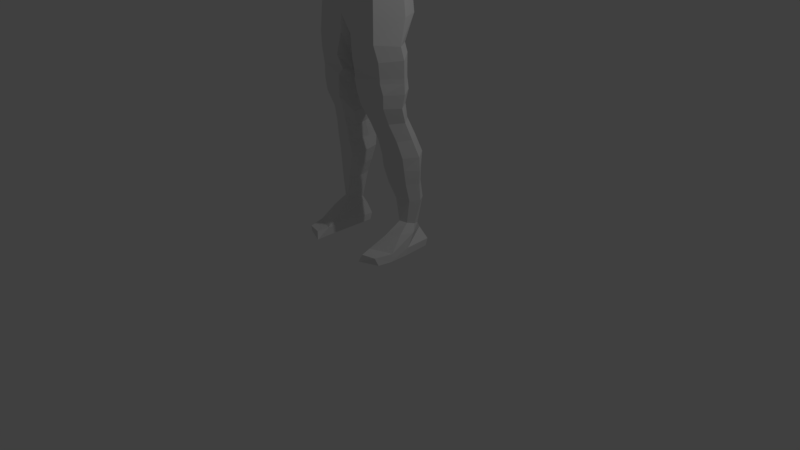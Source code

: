 # Source: PersonV1.blend  (saved by Blender 2.79.0; exported with 4.5.12 LTS)
import bpy
from mathutils import Matrix  # noqa: F401  (used for matrix-valued properties, if any)

bpy.ops.wm.read_factory_settings(use_empty=True)
scene = bpy.context.scene
scene.name = 'Scene'

# ---- collections
col_collection_1 = bpy.data.collections.new('Collection 1'); scene.collection.children.link(col_collection_1)

# ---- world
world_world = bpy.data.worlds.new('World'); scene.world = world_world
world_world.color = (0.05088, 0.05088, 0.05088)
world_world.use_sun_shadow = False
world_world.sun_shadow_jitter_overblur = 0.0
world_world.cycles.sampling_method = 'MANUAL'

# ---- cameras
cam_camera = bpy.data.cameras.new('Camera')
cam_camera.clip_end = 100.0
cam_camera.lens = 35.0
cam_camera.sensor_width = 32.0
cam_camera.sensor_height = 18.0
cam_camera.ortho_scale = 7.314
cam_camera.dof.focus_distance = 0.0
cam_camera.dof.aperture_fstop = 128.0

# ---- lights
light_lamp = bpy.data.lights.new('Lamp', 'POINT')
light_lamp.transmission_factor = 0.0
light_lamp.cutoff_distance = 30.0
light_lamp.energy = 100.0
light_lamp.shadow_buffer_clip_start = 1.001
light_lamp.shadow_soft_size = 0.1
light_lamp.shadow_maximum_resolution = 0.006
light_lamp.use_absolute_resolution = True

# ---- meshes
me_cylinder = bpy.data.meshes.new('Cylinder')
me_cylinder.from_pydata([(0.7586, 0.4796, 0.3629), (0.764, 0.3806, 0.9812), (1.073, -0.07972, 0.3629), (1.08, -0.1688, 0.9812), (0.7586, -0.6391, 0.3629), (0.764, -0.7182, 0.9812), (0.8412, 0.4728, 1.855), (1.19, -0.06643, 1.855), (0.8412, -0.5227, 1.855), (0.9071, 0.4399, 2.62), (1.283, 0.01954, 2.499), (0.9071, -0.2733, 2.567), (0.8679, 0.4038, 3.339), (0.9301, 0.05909, 3.403), (0.8679, -0.3232, 3.287), (0.3439, 0.1897, 3.624), (0.4864, -0.06828, 3.546), (0.3439, -0.3262, 3.469), (0.8535, 0.6794, -0.1486), (1.207, 0.08441, -0.1486), (0.8535, -0.5105, -0.1486), (0.9139, 0.3933, -1.244), (1.292, -0.08779, -1.2), (0.9139, -0.5689, -1.156), (0.2426, 0.5058, -1.446), (0.9892, 0.4018, -1.465), (1.356, -0.04727, -1.509), (0.9892, -0.4963, -1.553), (0.2672, -0.6376, -1.571), (0.2138, 0.5867, -1.938), (0.9781, 0.4094, -1.938), (1.33, -0.01858, -1.938), (0.9781, -0.4465, -1.938), (0.2138, -0.5233, -1.938), (0.2568, 0.5901, -2.05), (0.9781, 0.4128, -2.05), (1.33, -0.01518, -2.05), (0.9781, -0.4432, -2.05), (0.2837, -0.5885, -2.058), (0.3199, 0.5675, -2.317), (1.033, 0.4013, -2.317), (1.329, 9.74e-08, -2.317), (1.033, -0.4013, -2.317), (0.3199, -0.5675, -2.317), (0.3832, 0.4741, -2.635), (1.004, 0.3293, -2.65), (1.261, -0.02026, -2.656), (1.004, -0.3698, -2.65), (0.3832, -0.5146, -2.635), (0.3836, 0.5409, -3.035), (0.9795, 0.4152, -3.029), (1.226, 0.114, -3.045), (0.9795, -0.1863, -3.073), (0.4846, -0.3097, -3.098), (0.5756, 0.6929, -3.451), (1.088, 0.5676, -3.45), (1.3, 0.2688, -3.48), (1.088, -0.02853, -3.522), (0.5756, -0.1502, -3.551), (0.6125, 0.8607, -3.895), (1.176, 0.7255, -3.906), (1.41, 0.3986, -3.924), (1.176, 0.07146, -3.936), (0.6125, -0.06425, -3.937), (0.5854, 0.808, -4.262), (1.18, 0.69, -4.267), (1.426, 0.4052, -4.269), (1.18, 0.1203, -4.267), (0.5854, 0.002294, -4.262), (0.6965, 0.7626, -4.668), (1.196, 0.6603, -4.636), (1.403, 0.4133, -4.623), (1.196, 0.1663, -4.636), (0.6965, 0.06399, -4.668), (0.8821, 0.7809, -5.072), (1.248, 0.6875, -5.071), (1.4, 0.4619, -5.071), (1.248, 0.2363, -5.071), (0.8821, 0.1429, -5.072), (0.9796, 0.674, -5.799), (1.167, 0.5991, -5.778), (1.244, 0.4182, -5.73), (1.167, 0.2372, -5.682), (0.9796, 0.1622, -5.663), (0.9052, 0.6406, -5.903), (0.998, 0.837, -6.046), (1.349, 0.2917, -5.894), (1.25, -0.0738, -5.894), (0.8845, -0.2252, -5.969), (0.8874, -0.3705, 3.025), (0.8874, 0.5744, 3.062), (0.8828, -0.5388, -0.5487), (1.249, 0.08562, -0.5884), (0.8828, 0.7101, -0.6281), (0.793, 0.8191, -6.271), (1.294, 0.8346, -6.269), (1.382, 0.06807, -6.234), (1.359, -0.4328, -6.234), (0.793, -0.6793, -6.216), (0.793, 0.7568, -6.453), (1.294, 0.7724, -6.452), (1.382, 0.009723, -6.428), (1.378, -0.4911, -6.429), (0.793, -0.6985, -6.43), (1.231, -0.896, -6.244), (0.8686, -0.9805, -6.245), (1.294, -0.8314, -6.439), (0.793, -1.039, -6.44), (0.0, 0.7113, 0.3629), (0.0, 0.6081, 0.9812), (0.0, -0.8708, 0.3629), (0.0, -0.9458, 0.9812), (0.0, 0.6961, 1.855), (0.0, -0.829, 1.855), (0.0, 0.7868, 2.608), (0.0, -0.6829, 2.687), (0.0, 0.5466, 3.42), (0.0, -0.4284, 3.34), (0.0, 0.2965, 3.656), (0.0, -0.433, 3.437), (0.0, 0.9258, -0.1486), (0.0, -0.757, -0.1486), (0.1264, 0.5525, -1.262), (0.164, -0.5894, -1.04), (0.0, 0.7701, 3.069), (0.0, -0.5663, 3.018), (0.0, 0.8832, -0.6445), (0.0, -0.6998, -0.5689), (0.02321, 0.1253, -1.23), (0.05716, -0.3638, -1.217), (0.1272, 0.1507, -1.498), (0.1611, -0.3081, -1.568), (0.1472, 0.1694, -1.948), (0.1811, -0.2695, -1.976), (0.1706, 0.1728, -2.06), (0.2046, -0.2661, -2.088), (0.2533, 0.1754, -2.327), (0.2872, -0.2383, -2.355), (0.3166, 0.1308, -2.645), (0.3505, -0.2342, -2.673), (0.3169, 0.2436, -3.065), (0.3509, -0.07538, -3.114), (0.509, 0.3981, -3.494), (0.5429, 0.08165, -3.556), (0.5459, 0.5386, -3.919), (0.5798, 0.1949, -3.961), (0.5187, 0.5257, -4.272), (0.5527, 0.2217, -4.3), (0.6299, 0.5159, -4.677), (0.6638, 0.2477, -4.706), (0.8154, 0.5545, -5.082), (0.8493, 0.3064, -5.11), (0.9222, 0.4898, -5.758), (0.9514, 0.2835, -5.729), (0.8178, 0.336, -5.905), (0.8518, 0.01309, -5.933), (1.095, 0.2908, 2.526), (1.095, -0.1897, 2.513), (1.048, 0.2314, 3.377), (1.048, -0.1133, 3.341), (0.8972, -0.3565, 2.85), (0.8972, 0.5682, 2.841), (0.8776, -0.3281, 3.196), (0.8776, 0.4891, 3.276), (1.331, 0.4942, 2.606), (1.331, 0.05917, 2.535), (1.331, -0.2078, 2.648), (1.331, 0.4427, 3.325), (1.331, -0.2066, 3.258), (1.331, -0.3233, 2.91), (1.331, 0.629, 2.978), (1.331, 0.3568, 2.55), (1.331, -0.1263, 2.543), (1.331, 0.3024, 3.384), (1.331, -0.02625, 3.359), (1.331, -0.2775, 2.751), (1.331, 0.6537, 2.804), (1.331, -0.297, 3.136), (1.331, 0.5679, 3.199), (1.604, 0.4412, 2.694), (1.598, 0.02625, 2.635), (1.607, -0.2284, 2.728), (1.662, 0.3921, 3.285), (1.657, -0.2273, 3.231), (1.629, -0.3386, 2.944), (1.634, 0.5698, 3.0), (1.599, 0.3101, 2.648), (1.599, -0.1507, 2.642), (1.667, 0.2583, 3.334), (1.665, -0.05523, 3.313), (1.616, -0.2949, 2.813), (1.62, 0.5933, 2.857), (1.647, -0.3135, 3.13), (1.652, 0.5115, 3.182), (2.013, 0.3458, 2.575), (2.013, 0.001295, 2.519), (2.013, -0.2101, 2.608), (2.014, 0.305, 3.144), (2.014, -0.2092, 3.091), (2.013, -0.3016, 2.816), (2.014, 0.4526, 2.869), (2.013, 0.237, 2.531), (2.013, -0.1456, 2.525), (2.015, 0.1939, 3.191), (2.015, -0.06635, 3.171), (2.013, -0.2653, 2.69), (2.013, 0.4721, 2.732), (2.014, -0.2807, 2.995), (2.014, 0.4042, 3.045), (2.526, 0.2918, 2.688), (2.526, 0.013, 2.643), (2.526, -0.1581, 2.715), (2.527, 0.2588, 3.149), (2.527, -0.1573, 3.106), (2.527, -0.2321, 2.883), (2.527, 0.3781, 2.927), (2.526, 0.2037, 2.653), (2.526, -0.1059, 2.648), (2.528, 0.1689, 3.187), (2.527, -0.04174, 3.171), (2.526, -0.2028, 2.781), (2.526, 0.394, 2.815), (2.527, -0.2152, 3.028), (2.527, 0.339, 3.069), (2.877, 0.2695, 2.69), (2.876, -0.04596, 2.638), (2.878, -0.2395, 2.72), (2.894, 0.2322, 3.211), (2.893, -0.2387, 3.162), (2.885, -0.3233, 2.91), (2.886, 0.3672, 2.959), (2.876, 0.1698, 2.65), (2.876, -0.1805, 2.644), (2.896, 0.1304, 3.254), (2.895, -0.1079, 3.235), (2.881, -0.2901, 2.795), (2.882, 0.3851, 2.833), (2.89, -0.3042, 3.074), (2.891, 0.3229, 3.12), (3.212, 0.2854, 2.718), (3.208, -0.03853, 2.665), (3.214, -0.2373, 2.749), (3.252, 0.247, 3.252), (3.248, -0.2364, 3.202), (3.229, -0.3233, 2.944), (3.233, 0.3857, 2.994), (3.209, 0.183, 2.677), (3.208, -0.1767, 2.672), (3.256, 0.1426, 3.296), (3.254, -0.1021, 3.277), (3.22, -0.2892, 2.826), (3.223, 0.4041, 2.865), (3.242, -0.3037, 3.112), (3.245, 0.3402, 3.159), (3.979, 0.1523, 2.7), (3.975, -0.1008, 2.659), (3.98, -0.2561, 2.724), (4.01, 0.1223, 3.117), (4.007, -0.2554, 3.078), (3.992, -0.3233, 2.877), (3.995, 0.2307, 2.916), (3.976, 0.07231, 2.668), (3.976, -0.2087, 2.664), (4.013, 0.0407, 3.151), (4.012, -0.1505, 3.137), (3.985, -0.2967, 2.784), (3.987, 0.245, 2.815), (4.002, -0.308, 3.008), (4.005, 0.1951, 3.044), (4.586, -0.01033, 2.807), (4.585, -0.1769, 2.78), (4.586, -0.2791, 2.823), (4.587, -0.03005, 3.082), (4.587, -0.2786, 3.057), (4.586, -0.3233, 2.924), (4.586, 0.04126, 2.95), (4.585, -0.06296, 2.786), (4.585, -0.2479, 2.783), (4.587, -0.08376, 3.105), (4.587, -0.2096, 3.096), (4.586, -0.3058, 2.863), (4.586, 0.05071, 2.883), (4.587, -0.3132, 3.01), (4.587, 0.01787, 3.035), (4.586, -0.01033, 2.807), (4.585, -0.1769, 2.78), (4.586, -0.2791, 2.823), (4.587, -0.03005, 3.082), (4.587, -0.2786, 3.057), (4.586, -0.3233, 2.924), (4.586, 0.04126, 2.95), (4.585, -0.06296, 2.786), (4.585, -0.2479, 2.783), (4.587, -0.08376, 3.105), (4.587, -0.2096, 3.096), (4.586, -0.3058, 2.863), (4.586, 0.05071, 2.883), (4.587, -0.3132, 3.01), (4.587, 0.01787, 3.035), (4.83, 0.1239, 2.989), (4.83, -0.4195, 2.966), (4.829, 0.1778, 2.845), (4.829, -0.4073, 2.826), (4.831, -0.2494, 3.047), (4.831, -0.04292, 3.056), (4.828, -0.3123, 2.751), (4.828, -0.008774, 2.753), (4.829, 0.1623, 2.908), (4.829, -0.4361, 2.884), (4.83, -0.3627, 3.01), (4.83, 0.04524, 3.034), (4.828, -0.3635, 2.789), (4.828, -0.1958, 2.747), (4.828, 0.0776, 2.773), (3.212, 0.2486, 2.718), (3.208, -0.04457, 2.665), (3.214, -0.2244, 2.749), (3.252, 0.2139, 3.252), (3.248, -0.2236, 3.202), (3.229, -0.3023, 2.944), (3.233, 0.3394, 2.994), (3.209, 0.1559, 2.677), (3.208, -0.1696, 2.672), (3.256, 0.1193, 3.296), (3.254, -0.1021, 3.277), (3.22, -0.2714, 2.826), (3.223, 0.356, 2.865), (3.242, -0.2845, 3.112), (3.245, 0.2982, 3.159), (2.877, 0.2342, 2.69), (2.876, -0.0513, 2.638), (2.878, -0.2265, 2.72), (2.894, 0.2004, 3.211), (2.893, -0.2257, 3.162), (2.885, -0.3023, 2.91), (2.886, 0.3226, 2.959), (2.876, 0.144, 2.65), (2.876, -0.173, 2.644), (2.896, 0.1083, 3.254), (2.895, -0.1074, 3.235), (2.881, -0.2723, 2.795), (2.882, 0.3388, 2.833), (2.89, -0.285, 3.074), (2.891, 0.2825, 3.12), (5.583, 0.001795, 2.959), (5.583, -0.2971, 2.943), (5.583, 0.03145, 2.86), (5.583, -0.2904, 2.846), (5.583, -0.2035, 2.999), (5.583, -0.08995, 3.005), (5.582, -0.2381, 2.794), (5.582, -0.07117, 2.796), (5.583, 0.02292, 2.903), (5.583, -0.3062, 2.886), (5.583, -0.2659, 2.973), (5.583, -0.04146, 2.99), (5.582, -0.2663, 2.821), (5.582, -0.174, 2.792), (5.582, -0.02366, 2.81), (0.3521, 0.113, 3.899), (0.5051, -0.1504, 3.779), (0.3521, -0.4139, 3.66), (-0.01748, 0.2221, 3.948), (-0.01748, -0.523, 3.61), (0.4002, 0.06392, 3.994), (0.6161, -0.3285, 3.882), (0.4002, -0.7209, 3.77), (0.0, 0.2265, 4.04), (0.0, -0.8834, 3.724), (0.4134, 0.0575, 4.177), (0.6465, -0.3764, 4.101), (0.4134, -0.8103, 4.025), (0.0, 0.2372, 4.209), (0.0, -0.99, 3.993), (0.4264, 0.1088, 4.442), (0.6765, -0.3627, 4.409), (0.4264, -0.8342, 4.377), (0.0, 0.3041, 4.455), (0.0, -1.03, 4.363), (0.4264, 0.1568, 4.64), (0.6765, -0.3148, 4.608), (0.4264, -0.7863, 4.575), (0.0, 0.3521, 4.654), (0.0, -0.9816, 4.562), (0.4264, 0.1664, 4.951), (0.6765, -0.3011, 4.882), (0.4264, -0.7686, 4.812), (0.0, 0.36, 4.98), (0.0, -0.9622, 4.783), (0.3937, 0.01319, 5.254), (0.6012, -0.3696, 5.169), (0.3937, -0.7523, 5.084), (0.0, 0.1717, 5.289), (0.0, -0.9108, 5.049), (0.28, -0.3497, 5.337), (0.339, -0.4586, 5.313), (0.28, -0.5674, 5.289), (0.0, -0.3047, 5.347), (0.0, -0.6125, 5.279)], [(321, 314), (322, 315), (323, 317), (325, 316), (326, 314), (327, 319), (328, 320), (315, 321), (316, 322), (318, 324), (319, 325), (320, 326), (318, 327), (317, 328), (323, 324), (336, 329), (337, 330), (338, 332), (340, 331), (341, 329), (342, 334), (343, 335), (330, 336), (331, 337), (333, 339), (334, 340), (335, 341), (333, 342), (332, 343), (338, 339)], [(108, 109, 1, 0), (0, 1, 3, 2), (2, 3, 5, 4), (4, 5, 111, 110), (2, 4, 20, 19), (3, 1, 6, 7), (1, 109, 112, 6), (5, 3, 7, 8), (111, 5, 8, 113), (113, 8, 11, 115), (7, 6, 9, 156, 10), (8, 7, 10, 157, 11), (6, 112, 114, 9), (90, 124, 116, 12, 163), (125, 89, 162, 14, 117), (14, 159, 13, 16, 17), (12, 116, 118, 15), (117, 14, 17, 119), (13, 158, 12, 15, 16), (4, 110, 121, 20), (0, 2, 19, 18), (108, 0, 18, 120), (91, 127, 123, 23), (93, 92, 22, 21), (92, 91, 23, 22), (126, 93, 21, 122), (22, 23, 27, 26), (27, 28, 33, 32), (122, 21, 25, 24), (128, 122, 24, 130), (23, 123, 28, 27), (21, 22, 26, 25), (132, 29, 34, 134), (25, 26, 31, 30), (130, 24, 29, 132), (26, 27, 32, 31), (24, 25, 30, 29), (37, 38, 43, 42), (31, 32, 37, 36), (29, 30, 35, 34), (32, 33, 38, 37), (30, 31, 36, 35), (136, 39, 44, 138), (35, 36, 41, 40), (134, 34, 39, 136), (36, 37, 42, 41), (34, 35, 40, 39), (44, 45, 50, 49), (41, 42, 47, 46), (39, 40, 45, 44), (42, 43, 48, 47), (40, 41, 46, 45), (50, 51, 56, 55), (47, 48, 53, 52), (45, 46, 51, 50), (138, 44, 49, 140), (46, 47, 52, 51), (56, 57, 62, 61), (140, 49, 54, 142), (51, 52, 57, 56), (49, 50, 55, 54), (52, 53, 58, 57), (62, 63, 68, 67), (54, 55, 60, 59), (57, 58, 63, 62), (55, 56, 61, 60), (142, 54, 59, 144), (146, 64, 69, 148), (60, 61, 66, 65), (144, 59, 64, 146), (61, 62, 67, 66), (59, 60, 65, 64), (72, 73, 78, 77), (66, 67, 72, 71), (64, 65, 70, 69), (67, 68, 73, 72), (65, 66, 71, 70), (150, 74, 79, 152), (70, 71, 76, 75), (148, 69, 74, 150), (71, 72, 77, 76), (69, 70, 75, 74), (82, 83, 88, 87), (76, 77, 82, 81), (74, 75, 80, 79), (77, 78, 83, 82), (75, 76, 81, 80), (88, 155, 154, 84, 94, 98), (80, 81, 86, 85), (152, 79, 84, 154), (81, 82, 87, 86), (79, 80, 85, 84), (158, 13, 159), (115, 11, 160, 89, 125), (9, 114, 124, 90, 161), (120, 18, 93, 126), (19, 20, 91, 92), (18, 19, 92, 93), (20, 121, 127, 91), (95, 96, 101, 100), (86, 87, 97, 96), (84, 85, 95, 94), (87, 88, 98, 97), (85, 86, 96, 95), (99, 100, 101, 102, 103), (98, 94, 99, 103), (96, 97, 102, 101), (94, 95, 100, 99), (102, 97, 104, 106), (104, 105, 107, 106), (103, 102, 106, 107), (98, 103, 107, 105), (97, 98, 105, 104), (83, 153, 155, 88), (153, 152, 154, 155), (73, 149, 151, 78), (149, 148, 150, 151), (78, 151, 153, 83), (151, 150, 152, 153), (63, 145, 147, 68), (145, 144, 146, 147), (68, 147, 149, 73), (147, 146, 148, 149), (58, 143, 145, 63), (143, 142, 144, 145), (53, 141, 143, 58), (141, 140, 142, 143), (48, 139, 141, 53), (139, 138, 140, 141), (38, 135, 137, 43), (135, 134, 136, 137), (43, 137, 139, 48), (137, 136, 138, 139), (28, 131, 133, 33), (131, 130, 132, 133), (33, 133, 135, 38), (133, 132, 134, 135), (123, 129, 131, 28), (129, 128, 130, 131), (17, 16, 360, 361), (156, 9, 164, 171), (157, 10, 165, 172), (14, 159, 174, 168), (158, 12, 167, 173), (89, 160, 175, 169), (161, 90, 170, 176), (14, 162, 177, 168), (160, 11, 166, 175), (162, 89, 169, 177), (163, 12, 167, 178), (10, 156, 171, 165), (159, 158, 173, 174), (11, 157, 172, 166), (9, 161, 176, 164), (90, 163, 178, 170), (166, 172, 187, 181), (172, 165, 180, 187), (168, 174, 189, 183), (173, 167, 182, 188), (169, 175, 190, 184), (175, 166, 181, 190), (176, 170, 185, 191), (164, 176, 191, 179), (168, 177, 192, 183), (177, 169, 184, 192), (178, 167, 182, 193), (170, 178, 193, 185), (174, 173, 188, 189), (165, 171, 186, 180), (171, 164, 179, 186), (186, 179, 194, 201), (181, 187, 202, 196), (187, 180, 195, 202), (183, 189, 204, 198), (188, 182, 197, 203), (184, 190, 205, 199), (190, 181, 196, 205), (191, 185, 200, 206), (179, 191, 206, 194), (183, 192, 207, 198), (192, 184, 199, 207), (193, 182, 197, 208), (185, 193, 208, 200), (189, 188, 203, 204), (180, 186, 201, 195), (195, 201, 216, 210), (201, 194, 209, 216), (196, 202, 217, 211), (202, 195, 210, 217), (198, 204, 219, 213), (203, 197, 212, 218), (199, 205, 220, 214), (205, 196, 211, 220), (206, 200, 215, 221), (194, 206, 221, 209), (198, 207, 222, 213), (207, 199, 214, 222), (208, 197, 212, 223), (200, 208, 223, 215), (204, 203, 218, 219), (219, 218, 233, 234), (210, 216, 231, 225), (216, 209, 224, 231), (211, 217, 232, 226), (217, 210, 225, 232), (213, 219, 234, 228), (218, 212, 227, 233), (214, 220, 235, 229), (220, 211, 226, 235), (221, 215, 230, 236), (209, 221, 236, 224), (213, 222, 237, 228), (222, 214, 229, 237), (223, 212, 227, 238), (215, 223, 238, 230), (230, 238, 253, 245), (234, 233, 248, 249), (225, 231, 246, 240), (231, 224, 239, 246), (226, 232, 247, 241), (232, 225, 240, 247), (228, 234, 249, 243), (233, 227, 242, 248), (229, 235, 250, 244), (235, 226, 241, 250), (236, 230, 245, 251), (224, 236, 251, 239), (228, 237, 252, 243), (237, 229, 244, 252), (238, 227, 242, 253), (253, 242, 257, 268), (245, 253, 268, 260), (249, 248, 263, 264), (240, 246, 261, 255), (246, 239, 254, 261), (241, 247, 262, 256), (247, 240, 255, 262), (243, 249, 264, 258), (248, 242, 257, 263), (244, 250, 265, 259), (250, 241, 256, 265), (251, 245, 260, 266), (239, 251, 266, 254), (243, 252, 267, 258), (252, 244, 259, 267), (268, 257, 272, 283), (260, 268, 283, 275), (264, 263, 278, 279), (255, 261, 276, 270), (261, 254, 269, 276), (256, 262, 277, 271), (262, 255, 270, 277), (258, 264, 279, 273), (263, 257, 272, 278), (259, 265, 280, 274), (265, 256, 271, 280), (266, 260, 275, 281), (254, 266, 281, 269), (258, 267, 282, 273), (267, 259, 274, 282), (282, 274, 289, 297), (283, 272, 287, 298), (275, 283, 298, 290), (279, 278, 293, 294), (270, 276, 291, 285), (276, 269, 284, 291), (271, 277, 292, 286), (277, 270, 285, 292), (273, 279, 294, 288), (278, 272, 287, 293), (274, 280, 295, 289), (280, 271, 286, 295), (281, 275, 290, 296), (269, 281, 296, 284), (273, 282, 297, 288), (288, 297, 300, 309), (297, 289, 308, 300), (298, 287, 310, 299), (290, 298, 299, 307), (294, 293, 304, 303), (285, 291, 306, 312), (291, 284, 313, 306), (286, 292, 305, 311), (292, 285, 312, 305), (288, 294, 303, 309), (293, 287, 310, 304), (289, 295, 302, 308), (295, 286, 311, 302), (296, 290, 307, 301), (284, 296, 301, 313), (308, 302, 347, 353), (304, 310, 355, 349), (309, 303, 348, 354), (305, 312, 357, 350), (311, 305, 350, 356), (306, 313, 358, 351), (312, 306, 351, 357), (303, 304, 349, 348), (307, 299, 344, 352), (299, 310, 355, 344), (300, 308, 353, 345), (309, 300, 345, 354), (313, 301, 346, 358), (301, 307, 352, 346), (302, 311, 356, 347), (349, 355, 344, 352, 346, 358, 351, 357, 350, 356, 347, 353, 345, 354, 348), (15, 118, 362, 359), (119, 17, 361, 363), (16, 15, 359, 360), (363, 361, 366, 368), (360, 359, 364, 365), (361, 360, 365, 366), (359, 362, 367, 364), (368, 366, 371, 373), (365, 364, 369, 370), (366, 365, 370, 371), (364, 367, 372, 369), (373, 371, 376, 378), (370, 369, 374, 375), (371, 370, 375, 376), (369, 372, 377, 374), (374, 377, 382, 379), (378, 376, 381, 383), (375, 374, 379, 380), (376, 375, 380, 381), (381, 380, 385, 386), (379, 382, 387, 384), (383, 381, 386, 388), (380, 379, 384, 385), (386, 385, 390, 391), (384, 387, 392, 389), (388, 386, 391, 393), (385, 384, 389, 390), (391, 390, 395, 396), (389, 392, 397, 394), (393, 391, 396, 398), (390, 389, 394, 395), (394, 397, 398, 396, 395), (126, 122, 128, 129, 123, 127)])
me_cylinder.use_remesh_preserve_volume = False
me_cylinder.use_remesh_preserve_attributes = False
me_cylinder.use_mirror_vertex_groups = False
me_cylinder.update()
arm_untitled = bpy.data.armatures.new('Untitled')  # bones are not reproduced

# ---- objects
ob_lamp = bpy.data.objects.new('Lamp', light_lamp)
ob_cyclist = bpy.data.objects.new('Cyclist', arm_untitled)
ob_cylinder = bpy.data.objects.new('Cylinder', me_cylinder)
ob_camera = bpy.data.objects.new('Camera', cam_camera)

# ---- transforms, parenting, visibility, modifiers, constraints
ob_lamp.location = (4.076, 1.005, 5.904)
ob_lamp.rotation_euler = (0.6503, 0.05522, 1.866)
ob_lamp.lock_rotations_4d = False
ob_lamp.empty_display_type = 'ARROWS'
ob_lamp.color = (0.0, 0.0, 0.0, 0.0)
ob_lamp.lineart.crease_threshold = 0.0
ob_cyclist.location = (0.0, 0.0, 0.0)
ob_cyclist.delta_location = (-0.005859, 0.002965, 3.003)
ob_cyclist.show_in_front = True
ob_cyclist.lineart.crease_threshold = 0.0
ob_cylinder.parent = ob_cyclist
ob_cylinder.matrix_parent_inverse = Matrix(((1.0, 0.0, 0.0, 0.005859), (0.0, 1.0, 0.0, -0.002965), (0.0, 0.0, 1.0, -3.003), (0.0, 0.0, 0.0, 1.0)))
ob_cylinder.location = (0.0, 0.0, 3.424)
ob_cylinder.scale = (0.4947, 0.4947, 0.4947)
ob_cylinder.lineart.crease_threshold = 0.0
_vg = ob_cylinder.vertex_groups.new(name='Bone')
for _i, _w in zip([0, 1, 2, 3, 4, 5, 6, 7, 8, 9, 10, 11, 12, 13, 14, 15, 16, 17, 18, 19, 20, 21, 23, 24, 28, 29, 34, 39, 89, 90, 91, 92, 93, 108, 109, 110, 111, 112, 113, 114, 115, 116, 117, 118, 119, 120, 121, 122, 123, 124, 125, 126, 127, 128, 129, 130, 131, 132, 133, 134, 135, 136, 137, 156, 157, 158, 159, 160, 161, 162, 163, 164, 165, 166, 167, 168, 169, 170, 171, 172, 173, 174, 175, 176, 177, 178, 179, 180, 181, 182, 183, 184, 185, 186, 187, 188, 189, 190, 191, 192, 193, 194, 195, 196, 197, 198, 199, 200, 201, 202, 203, 204, 205, 206, 207, 208, 209, 210, 211, 212, 213, 214, 215, 216, 217, 218, 219, 220, 221, 222, 223, 224, 225, 226, 227, 228, 229, 230, 231, 232, 233, 234, 235, 236, 237, 238, 239, 240, 241, 242, 243, 244, 245, 246, 247, 248, 249, 250, 251, 252, 253, 254, 255, 256, 257, 258, 259, 260, 261, 262, 263, 264, 265, 266, 267, 268, 269, 270, 271, 272, 273, 274, 275, 276, 277, 278, 279, 280, 281, 282, 283, 284, 285, 286, 287, 288, 289, 290, 291, 292, 293, 294, 295, 296, 297, 298, 299, 300, 301, 302, 303, 304, 305, 306, 307, 308, 309, 310, 311, 312, 313, 314, 315, 316, 317, 318, 319, 320, 321, 322, 323, 324, 325, 326, 327, 328, 329, 330, 331, 332, 333, 334, 335, 336, 337, 338, 339, 340, 341, 342, 343, 344, 345, 346, 347, 348, 349, 350, 351, 352, 353, 354, 355, 356, 357, 358, 359, 360, 361, 362, 363, 364, 365, 366, 367, 368, 369, 370, 371, 372, 373, 374, 375, 376, 377, 378, 379, 380, 381, 382, 383, 384, 385, 386, 387, 388, 389, 390, 391, 392, 393, 394, 395, 396, 397, 398], [0.8652, 0.9618, 0.7852, 0.9387, 0.8355, 0.9484, 0.9921, 0.9874, 0.988, 0.9977, 0.9966, 0.9968, 0.9994, 0.9991, 0.9992, 0.9998, 0.9997, 0.9997, 0.6282, 0.3098, 0.5648, 0.01845, 0.004682, 0.3006, 0.01136, 0.08795, 0.06454, 0.001591, 0.9984, 0.9989, 0.1432, 0.08979, 0.1933, 0.9528, 0.989, 0.8701, 0.9587, 0.9975, 0.9915, 0.9992, 0.9982, 0.9999, 0.9999, 0.9999, 0.9999, 0.8681, 0.6513, 0.5601, 0.02005, 0.9997, 0.9993, 0.7549, 0.1844, 0.3801, 0.2001, 0.2042, 0.1078, 0.05863, 0.02932, 0.04303, 0.02151, 0.001061, 0.0005304, 0.9972, 0.9967, 0.9993, 0.9992, 0.9976, 0.9983, 0.9988, 0.9992, 0.9977, 0.9966, 0.9968, 0.9994, 0.9992, 0.9984, 0.9989, 0.9972, 0.9967, 0.9993, 0.9992, 0.9976, 0.9983, 0.9988, 0.9992, 0.9977, 0.9966, 0.9968, 0.9994, 0.9992, 0.9984, 0.9989, 0.9972, 0.9967, 0.9993, 0.9992, 0.9976, 0.9983, 0.9988, 0.9992, 0.9977, 0.9966, 0.9968, 0.9994, 0.9992, 0.9984, 0.9989, 0.9972, 0.9967, 0.9993, 0.9992, 0.9976, 0.9983, 0.9988, 0.9992, 0.9977, 0.9966, 0.9968, 0.9994, 0.9992, 0.9984, 0.9989, 0.9972, 0.9967, 0.9993, 0.9992, 0.9976, 0.9983, 0.9988, 0.9992, 0.9977, 0.9966, 0.9968, 0.9994, 0.9992, 0.9984, 0.9989, 0.9972, 0.9967, 0.9993, 0.9992, 0.9976, 0.9983, 0.9988, 0.9992, 0.9977, 0.9966, 0.9968, 0.9994, 0.9992, 0.9984, 0.9989, 0.9972, 0.9967, 0.9993, 0.9992, 0.9976, 0.9983, 0.9988, 0.9992, 0.9977, 0.9966, 0.9968, 0.9994, 0.9992, 0.9984, 0.9989, 0.9972, 0.9967, 0.9993, 0.9992, 0.9976, 0.9983, 0.9988, 0.9992, 0.9977, 0.9966, 0.9968, 0.9994, 0.9992, 0.9984, 0.9989, 0.9972, 0.9967, 0.9993, 0.9992, 0.9976, 0.9983, 0.9988, 0.9992, 0.9977, 0.9966, 0.9968, 0.9994, 0.9992, 0.9984, 0.9989, 0.9972, 0.9967, 0.9993, 0.9992, 0.9976, 0.9983, 0.9988, 0.9992, 0.9992, 0.9988, 0.9983, 0.9976, 0.9992, 0.9993, 0.9967, 0.9972, 0.9989, 0.9984, 0.9992, 0.9994, 0.9968, 0.9966, 0.9977, 0.9977, 0.9966, 0.9968, 0.9994, 0.9992, 0.9984, 0.9989, 0.9972, 0.9967, 0.9993, 0.9992, 0.9976, 0.9983, 0.9988, 0.9992, 0.9977, 0.9966, 0.9968, 0.9994, 0.9992, 0.9984, 0.9989, 0.9972, 0.9967, 0.9993, 0.9992, 0.9976, 0.9983, 0.9988, 0.9992, 0.9992, 0.9988, 0.9983, 0.9976, 0.9992, 0.9993, 0.9967, 0.9972, 0.9989, 0.9984, 0.9992, 0.9994, 0.9968, 0.9966, 0.9977, 0.9998, 0.9997, 0.9997, 0.9999, 0.9999, 0.9998, 0.9997, 0.9997, 0.9999, 0.9999, 0.9998, 0.9997, 0.9997, 0.9999, 0.9999, 0.9998, 0.9997, 0.9997, 0.9999, 0.9999, 0.9998, 0.9997, 0.9997, 0.9999, 0.9999, 0.9998, 0.9997, 0.9997, 0.9999, 0.9999, 0.9998, 0.9997, 0.9997, 0.9999, 0.9999, 0.9998, 0.9997, 0.9997, 0.9999, 0.9999]): _vg.add([_i], _w, 'REPLACE')
_vg = ob_cylinder.vertex_groups.new(name='Bone.001')
for _i, _w in zip([0, 2, 3, 4, 18, 19, 20, 21, 22, 23, 27, 28, 33, 38, 91, 92, 93, 110, 120, 121, 123, 126, 127, 128, 129, 130, 131, 132, 133, 134, 135], [0.05555, 0.09417, 0.002593, 0.06818, 0.1513, 0.3126, 0.183, 0.008758, 0.04341, 0.0984, 0.01962, 0.1223, 0.05456, 0.03574, 0.3561, 0.374, 0.325, 0.04133, 0.0003945, 0.1376, 0.3459, 0.03266, 0.3519, 0.1153, 0.2306, 0.04076, 0.08152, 0.01819, 0.03638, 0.01191, 0.02383]): _vg.add([_i], _w, 'REPLACE')
_vg = ob_cylinder.vertex_groups.new(name='Bone.002')
for _i, _w in zip([0, 2, 3, 4, 18, 19, 20, 21, 22, 23, 24, 25, 26, 27, 28, 29, 30, 31, 32, 33, 34, 35, 36, 37, 38, 39, 40, 41, 42, 43, 44, 45, 46, 47, 48, 49, 50, 51, 52, 53, 54, 55, 56, 57, 58, 59, 63, 91, 92, 93, 120, 121, 122, 123, 126, 127, 128, 129, 130, 131, 132, 133, 134, 135, 136, 137, 138, 139, 140, 141, 142, 143, 144, 145], [0.07148, 0.111, 0.01055, 0.07216, 0.2064, 0.3694, 0.2175, 0.9224, 0.9483, 0.8122, 0.5669, 0.9757, 0.9733, 0.9293, 0.6706, 0.863, 0.9911, 0.9875, 0.9665, 0.8401, 0.8946, 0.9927, 0.9889, 0.972, 0.8686, 0.9443, 0.9971, 0.9886, 0.976, 0.9233, 0.9443, 0.9944, 0.9735, 0.959, 0.9242, 0.8105, 0.9557, 0.8913, 0.8588, 0.802, 0.1742, 0.09797, 0.08908, 0.09994, 0.1916, 0.03836, 0.04271, 0.4597, 0.5317, 0.4662, 0.03197, 0.02357, 0.2052, 0.1345, 0.0812, 0.05554, 0.1817, 0.1581, 0.6015, 0.6361, 0.8554, 0.8477, 0.886, 0.8773, 0.9373, 0.9303, 0.9376, 0.9309, 0.8076, 0.8048, 0.18, 0.1858, 0.03981, 0.04126]): _vg.add([_i], _w, 'REPLACE')
_vg = ob_cylinder.vertex_groups.new(name='Bone.003')
for _i, _w in zip([44, 47, 48, 49, 50, 51, 52, 53, 54, 55, 56, 57, 58, 59, 60, 61, 62, 63, 64, 65, 66, 67, 68, 69, 70, 71, 72, 73, 74, 75, 76, 77, 78, 79, 80, 81, 82, 83, 84, 85, 86, 87, 88, 94, 95, 96, 99, 100, 101, 138, 139, 140, 141, 142, 143, 144, 145, 146, 147, 148, 149, 150, 151, 152, 153, 154, 155], [0.03648, 0.02069, 0.05246, 0.1863, 0.03826, 0.1084, 0.1398, 0.1913, 0.8252, 0.902, 0.9109, 0.8999, 0.8072, 0.9557, 0.9815, 0.9857, 0.9877, 0.9533, 0.9855, 0.9952, 0.9967, 0.998, 0.9858, 0.9963, 0.999, 0.9993, 0.9995, 0.997, 0.9979, 0.9995, 1.0, 0.9974, 0.9965, 0.991, 0.9974, 0.995, 0.95, 0.9242, 0.9623, 0.9862, 0.8346, 0.3196, 0.2328, 0.821, 0.8459, 0.2015, 0.5559, 0.5192, 0.1973, 0.0418, 0.04713, 0.188, 0.1896, 0.8192, 0.8132, 0.9549, 0.9541, 0.9856, 0.9857, 0.9965, 0.9968, 0.9974, 0.997, 0.9688, 0.9465, 0.7191, 0.476]): _vg.add([_i], _w, 'REPLACE')
_vg = ob_cylinder.vertex_groups.new(name='Bone.004')
for _i, _w in zip([82, 83, 84, 86, 87, 88, 94, 95, 96, 97, 98, 99, 100, 101, 102, 103, 104, 105, 106, 107, 152, 153, 154, 155], [0.04998, 0.07575, 0.02543, 0.1654, 0.6804, 0.7672, 0.179, 0.1541, 0.7985, 0.9921, 0.9833, 0.4441, 0.4808, 0.8027, 1.003, 0.9939, 0.9984, 0.9946, 0.9995, 0.997, 0.02525, 0.0505, 0.2727, 0.5199]): _vg.add([_i], _w, 'REPLACE')
_vg = ob_cylinder.vertex_groups.new(name='Bone.005')
for _i, _w in zip([20, 23, 28, 33, 38, 91, 110, 121, 123, 126, 127, 128, 129, 130, 131, 132, 133, 134, 135], [0.004653, 0.03843, 0.1194, 0.05287, 0.03295, 0.01616, 0.04078, 0.1373, 0.3458, 0.03244, 0.3517, 0.1153, 0.2305, 0.03981, 0.07961, 0.01762, 0.03525, 0.01098, 0.02197]): _vg.add([_i], _w, 'REPLACE')
_vg = ob_cylinder.vertex_groups.new(name='Bone.006')
for _i, _w in zip([24, 28, 29, 33, 120, 121, 122, 123, 126, 127, 128, 129, 130, 131, 132, 133], [0.111, 0.05382, 0.01653, 0.001254, 0.03143, 0.02391, 0.2055, 0.1378, 0.0812, 0.05637, 0.183, 0.1604, 0.09191, 0.07286, 0.01144, 0.006345]): _vg.add([_i], _w, 'REPLACE')
_vg = ob_cylinder.vertex_groups.new(name='Bone.007')
_vg = ob_cylinder.vertex_groups.new(name='Bone.008')
_vg = ob_cylinder.vertex_groups.new(name='SPINE1')
for _i, _w in zip([0, 1, 2, 3, 4, 5, 6, 7, 8, 11, 18, 19, 20, 23, 24, 28, 29, 91, 92, 93, 108, 109, 110, 111, 112, 113, 114, 115, 120, 121, 122, 123, 126, 127, 128, 129, 130, 131, 157], [0.7294, 0.7652, 0.6433, 0.7079, 0.6746, 0.7187, 0.1504, 0.1619, 0.1759, 0.008107, 0.2633, 0.1614, 0.2316, 0.004824, 0.08201, 0.03877, 6.089e-05, 0.08538, 0.03404, 0.1262, 0.8759, 0.8291, 0.7428, 0.6889, 0.1493, 0.193, 0.0157, 0.04571, 0.7823, 0.6672, 0.1587, 0.1771, 0.6793, 0.5433, 0.1519, 0.129, 0.06882, 0.04934, 0.01006]): _vg.add([_i], _w, 'REPLACE')
_vg = ob_cylinder.vertex_groups.new(name='SPINE2')
for _i, _w in zip([0, 1, 2, 3, 4, 5, 6, 7, 8, 9, 10, 11, 89, 90, 108, 109, 110, 111, 112, 113, 114, 115, 116, 117, 118, 119, 121, 124, 125, 156, 157, 160, 161, 164, 165, 166, 171, 172, 175], [0.01877, 0.1311, 0.03906, 0.1443, 0.05337, 0.1504, 0.6313, 0.5496, 0.5821, 0.09958, 0.0902, 0.1218, 0.01369, 0.01033, 0.0155, 0.1262, 0.07753, 0.196, 0.7558, 0.6401, 0.655, 0.4915, 0.1203, 0.05738, 0.04358, 0.02372, 0.01008, 0.3383, 0.2126, 0.1004, 0.1152, 0.05341, 0.0599, 0.009516, 0.06629, 0.02573, 0.03198, 0.05698, 0.0002632]): _vg.add([_i], _w, 'REPLACE')
_vg = ob_cylinder.vertex_groups.new(name='SPINE3')
for _i, _w in zip([12, 13, 14, 15, 16, 17, 89, 90, 113, 114, 115, 116, 117, 118, 119, 124, 125, 158, 159, 160, 162, 163, 168, 174, 359, 360, 361, 362, 363, 364, 365, 366, 367, 368, 369, 370, 371, 372, 373, 374, 377, 382], [0.08605, 0.1368, 0.1271, 0.5975, 0.5477, 0.5101, 0.06625, 0.0201, 0.05631, 0.1133, 0.22, 0.6366, 0.4466, 0.6934, 0.3227, 0.3418, 0.451, 0.04489, 0.07396, 0.04749, 0.1012, 0.06286, 0.004259, 0.006393, 0.1985, 0.2074, 0.2024, 0.2419, 0.1777, 0.1257, 0.11, 0.08901, 0.1666, 0.0853, 0.0632, 0.05644, 0.04383, 0.09404, 0.04983, 0.006921, 0.04566, 0.007429]): _vg.add([_i], _w, 'REPLACE')
_vg = ob_cylinder.vertex_groups.new(name='NECK')
for _i, _w in zip([16, 17, 115, 117, 119, 125, 361, 363, 366, 368, 373], [4.415e-05, 0.09911, 0.07175, 0.3444, 0.3585, 0.1475, 0.05545, 0.1678, 0.02261, 0.06604, 0.01879]): _vg.add([_i], _w, 'REPLACE')
_vg = ob_cylinder.vertex_groups.new(name='HEAD')
for _i, _w in zip([13, 14, 15, 16, 17, 116, 117, 118, 119, 125, 159, 162, 359, 360, 361, 362, 363, 364, 365, 366, 367, 368, 369, 370, 371, 372, 373, 374, 375, 376, 377, 378, 379, 380, 381, 382, 383, 384, 385, 386, 387, 388, 389, 390, 391, 392, 393, 394, 395, 396, 397, 398], [0.05082, 0.05138, 0.2021, 0.2073, 0.2062, 0.08107, 0.1113, 0.2051, 0.2412, 0.04765, 0.005848, 0.02697, 0.7364, 0.6977, 0.671, 0.7172, 0.6078, 0.8306, 0.8334, 0.8451, 0.8029, 0.8244, 0.9154, 0.9144, 0.918, 0.8877, 0.901, 0.9625, 0.963, 0.9634, 0.9425, 0.952, 0.9787, 0.9788, 0.978, 0.9653, 0.9688, 0.9898, 0.9895, 0.9879, 0.9831, 0.9808, 0.9953, 0.9948, 0.9936, 0.9929, 0.9893, 0.9978, 0.9973, 0.997, 0.9984, 0.9965]): _vg.add([_i], _w, 'REPLACE')
_vg = ob_cylinder.vertex_groups.new(name='SHOULDER.L')
for _i, _w in zip([1, 3, 5, 6, 7, 8, 9, 10, 11, 12, 13, 14, 15, 16, 17, 89, 90, 112, 113, 114, 115, 116, 117, 119, 124, 125, 156, 157, 158, 159, 160, 161, 162, 163, 164, 165, 166, 167, 168, 169, 170, 171, 172, 173, 174, 175, 176, 177, 178, 179, 180, 181, 182, 183, 184, 185, 186, 187, 188, 189, 190, 191, 192, 193, 194, 195, 196, 197, 198, 199, 200, 201, 202, 203, 204, 205, 206, 207, 208, 359, 360, 361, 364, 365], [0.0192, 0.04764, 0.02725, 0.1781, 0.221, 0.1812, 0.8182, 0.7022, 0.7548, 0.8177, 0.6819, 0.702, 0.1566, 0.1813, 0.1498, 0.7671, 0.8537, 0.04659, 0.06041, 0.1147, 0.1287, 0.07945, 0.01347, 0.01765, 0.08002, 0.1061, 0.7641, 0.7103, 0.7758, 0.6961, 0.7809, 0.8423, 0.7225, 0.8303, 0.637, 0.6651, 0.6163, 0.4965, 0.3114, 0.337, 0.4953, 0.6528, 0.6446, 0.4973, 0.4393, 0.5451, 0.5198, 0.2601, 0.4916, 0.1883, 0.1682, 0.1566, 0.191, 0.1363, 0.1148, 0.1623, 0.18, 0.1749, 0.2191, 0.1962, 0.1363, 0.1788, 0.1102, 0.1643, 0.02124, 0.01575, 0.01466, 0.04359, 0.03014, 0.008628, 0.01803, 0.01844, 0.0154, 0.06407, 0.06155, 0.01228, 0.02389, 0.01211, 0.01875, 0.04295, 0.06323, 0.05568, 0.01012, 0.01359]): _vg.add([_i], _w, 'REPLACE')
_vg = ob_cylinder.vertex_groups.new(name='ARM1.L')
for _i, _w in zip([7, 9, 10, 11, 12, 13, 14, 16, 89, 90, 156, 157, 158, 159, 160, 161, 162, 163, 164, 165, 166, 167, 168, 169, 170, 171, 172, 173, 174, 175, 176, 177, 178, 179, 180, 181, 182, 183, 184, 185, 186, 187, 188, 189, 190, 191, 192, 193, 194, 195, 196, 197, 198, 199, 200, 201, 202, 203, 204, 205, 206, 207, 208, 209, 210, 211, 212, 213, 214, 215, 216, 217, 218, 219, 220, 221, 222, 223, 224, 225, 226, 227, 228, 229, 230, 231, 232, 233, 234, 235, 236, 237, 238, 239, 240, 241, 242, 243, 244, 245, 246, 247, 248, 249, 250, 251, 252, 253, 263, 326, 329, 330, 331, 332, 333, 334, 335, 336, 337, 338, 339, 340, 341, 342, 343], [0.02716, 0.04377, 0.1719, 0.05641, 0.0558, 0.117, 0.09476, 0.002938, 0.09773, 0.06048, 0.1027, 0.1207, 0.151, 0.1918, 0.08251, 0.0617, 0.106, 0.06237, 0.3215, 0.2427, 0.3247, 0.4753, 0.638, 0.6249, 0.4873, 0.2913, 0.2731, 0.4621, 0.5099, 0.4089, 0.4581, 0.6982, 0.49, 0.7973, 0.8109, 0.8254, 0.7822, 0.833, 0.8682, 0.8268, 0.8032, 0.8046, 0.7386, 0.7558, 0.8469, 0.8102, 0.868, 0.8202, 0.9579, 0.9598, 0.9593, 0.927, 0.9336, 0.9598, 0.9581, 0.9592, 0.9595, 0.889, 0.887, 0.9597, 0.9563, 0.9524, 0.9528, 0.9757, 0.9749, 0.9711, 0.9274, 0.9261, 0.9654, 0.9706, 0.976, 0.9723, 0.8959, 0.887, 0.9694, 0.9739, 0.9511, 0.9571, 0.8801, 0.8506, 0.8307, 0.7547, 0.7354, 0.8132, 0.8641, 0.8704, 0.8373, 0.6977, 0.68, 0.8242, 0.878, 0.7827, 0.8247, 0.3862, 0.123, 0.1122, 0.2455, 0.1991, 0.1223, 0.2628, 0.2283, 0.1178, 0.2663, 0.2504, 0.1135, 0.3952, 0.1535, 0.2188, 0.004225, 0.5, 1.0, 1.0, 1.0, 1.0, 1.0, 1.0, 1.0, 1.0, 1.0, 1.0, 1.0, 1.0, 1.0, 1.0, 1.0]): _vg.add([_i], _w, 'REPLACE')
_vg = ob_cylinder.vertex_groups.new(name='ARM2.L')
for _i, _w in zip([188, 189, 203, 204, 212, 213, 214, 218, 219, 220, 222, 223, 224, 225, 226, 227, 228, 229, 230, 231, 232, 233, 234, 235, 236, 237, 238, 239, 240, 241, 242, 243, 244, 245, 246, 247, 248, 249, 250, 251, 252, 253, 254, 255, 256, 257, 258, 259, 260, 261, 262, 263, 264, 265, 266, 267, 268, 269, 270, 271, 272, 273, 274, 275, 276, 277, 278, 279, 280, 281, 282, 283, 284, 285, 286, 287, 288, 289, 290, 291, 292, 293, 294, 295, 296, 297, 298, 299, 300, 301, 302, 303, 304, 305, 306, 307, 308, 309, 310, 311, 312, 313, 314, 315, 316, 317, 318, 319, 320, 321, 322, 323, 324, 325, 326, 327, 328], [0.003951, 0.009082, 0.03376, 0.04138, 0.06149, 0.06389, 0.01018, 0.08904, 0.09736, 0.002877, 0.03477, 0.02206, 0.1189, 0.1485, 0.168, 0.233, 0.2536, 0.1839, 0.1332, 0.1287, 0.1616, 0.2827, 0.2996, 0.1739, 0.1203, 0.2111, 0.1693, 0.6134, 0.8767, 0.8869, 0.7415, 0.7884, 0.8749, 0.7344, 0.7714, 0.8816, 0.7145, 0.7283, 0.8851, 0.6036, 0.8396, 0.7745, 0.9863, 0.9937, 0.9937, 0.9551, 0.9645, 0.9902, 0.9803, 0.9899, 0.9939, 0.9368, 0.9366, 0.9928, 0.9809, 0.9806, 0.9723, 0.9993, 0.9996, 0.9991, 0.989, 0.9914, 0.9976, 0.9973, 0.9996, 0.9994, 0.9855, 0.9863, 0.9986, 0.9983, 0.9949, 0.994, 0.8156, 0.8391, 0.7105, 0.4921, 0.3747, 0.4091, 0.7533, 0.8408, 0.7666, 0.4335, 0.3682, 0.6182, 0.7721, 0.4562, 0.6579, 0.1166, 0.08978, 0.08886, 0.07078, 0.1634, 0.1752, 0.06706, 0.07331, 0.1009, 0.07396, 0.108, 0.1436, 0.06978, 0.05603, 0.08303, 1.0, 1.0, 1.0, 1.0, 1.0, 1.0, 1.0, 1.0, 1.0, 1.0, 1.0, 1.0, 0.5, 1.0, 1.0]): _vg.add([_i], _w, 'REPLACE')
_vg = ob_cylinder.vertex_groups.new(name='HAND.L')
for _i, _w in zip([263, 264, 284, 285, 286, 287, 288, 289, 290, 291, 292, 293, 294, 295, 296, 297, 298, 299, 300, 301, 302, 303, 304, 305, 306, 307, 308, 309, 310, 311, 312, 313, 344, 345, 346, 347, 348, 349, 350, 351, 352, 353, 354, 355, 356, 357, 358], [0.0215, 0.02704, 0.1843, 0.1609, 0.2895, 0.5066, 0.6248, 0.5908, 0.2465, 0.1592, 0.2333, 0.5645, 0.6307, 0.3818, 0.2278, 0.5435, 0.3415, 0.8833, 0.9101, 0.9111, 0.9292, 0.8363, 0.8245, 0.9329, 0.9267, 0.8991, 0.926, 0.8919, 0.8563, 0.9302, 0.944, 0.917, 0.9896, 0.9908, 0.9928, 0.9941, 0.9851, 0.9851, 0.9954, 0.9952, 0.9916, 0.9928, 0.988, 0.9867, 0.9948, 0.9957, 0.9942]): _vg.add([_i], _w, 'REPLACE')
_vg = ob_cylinder.vertex_groups.new(name='SHOULDER.R')
for _i, _w in zip([114, 116, 118, 124], [0.06835, 0.07324, 0.006624, 0.2066]): _vg.add([_i], _w, 'REPLACE')
_vg = ob_cylinder.vertex_groups.new(name='ARM1.R')
_vg = ob_cylinder.vertex_groups.new(name='ARM2.R')
_vg = ob_cylinder.vertex_groups.new(name='HAND.R')
_vg = ob_cylinder.vertex_groups.new(name='LEG.L')
for _i, _w in zip([0, 1, 2, 3, 4, 5, 18, 19, 20, 21, 22, 23, 24, 25, 26, 27, 28, 29, 30, 31, 32, 33, 34, 35, 36, 37, 38, 39, 40, 41, 42, 43, 44, 45, 46, 47, 48, 49, 50, 51, 52, 53, 54, 58, 91, 92, 93, 108, 109, 110, 111, 120, 121, 122, 123, 126, 127, 128, 129, 130, 131, 132, 133, 134, 135, 136, 137, 138, 139, 140, 141, 142, 143], [0.2257, 0.06192, 0.2947, 0.08702, 0.2541, 0.07919, 0.7242, 0.8252, 0.7475, 0.985, 0.9932, 0.9702, 0.9091, 0.9942, 0.9959, 0.9885, 0.9452, 0.9403, 0.9896, 0.9934, 0.9888, 0.9541, 0.935, 0.984, 0.9897, 0.9848, 0.9505, 0.8955, 0.9614, 0.9719, 0.9661, 0.9213, 0.7528, 0.8548, 0.8828, 0.8735, 0.8252, 0.2377, 0.142, 0.08475, 0.06789, 0.2189, 0.05525, 0.02785, 0.9085, 0.9551, 0.8702, 0.08572, 0.001476, 0.1596, 0.06724, 0.2038, 0.2941, 0.8363, 0.8154, 0.3156, 0.4405, 0.8411, 0.8632, 0.9207, 0.9388, 0.9456, 0.9506, 0.9395, 0.9429, 0.8996, 0.902, 0.7698, 0.7705, 0.2314, 0.2077, 0.05195, 0.0209]): _vg.add([_i], _w, 'REPLACE')
_vg = ob_cylinder.vertex_groups.new(name='TIBIA.L')
for _i, _w in zip([29, 33, 34, 38, 39, 40, 41, 42, 43, 44, 45, 46, 47, 48, 49, 50, 51, 52, 53, 54, 55, 56, 57, 58, 59, 60, 61, 62, 63, 64, 65, 66, 67, 68, 69, 70, 71, 72, 73, 74, 75, 76, 77, 78, 79, 80, 81, 82, 83, 84, 85, 86, 87, 88, 94, 95, 96, 99, 100, 101, 132, 133, 134, 135, 136, 137, 138, 139, 140, 141, 142, 143, 144, 145, 146, 147, 148, 149, 150, 151, 152, 153, 154, 155], [0.01879, 0.001849, 0.04372, 0.02274, 0.09567, 0.02595, 0.005576, 0.01635, 0.07212, 0.244, 0.145, 0.1171, 0.1262, 0.1721, 0.7614, 0.8578, 0.9152, 0.9321, 0.7805, 0.9445, 0.977, 0.9889, 0.9961, 0.961, 0.9861, 0.9948, 0.9976, 0.9993, 0.9917, 0.9952, 0.9984, 0.9993, 0.9998, 0.9973, 0.9985, 0.9994, 0.9994, 0.9996, 0.9988, 0.9976, 0.9977, 0.9965, 0.9951, 0.994, 0.9741, 0.9817, 0.9314, 0.8854, 0.8491, 0.8845, 0.7557, 0.2756, 0.122, 0.08208, 0.5186, 0.4969, 0.078, 0.4835, 0.4165, 0.1285, 0.01229, 0.01105, 0.03735, 0.03667, 0.09271, 0.09176, 0.2273, 0.2271, 0.7678, 0.7917, 0.9479, 0.9644, 0.9864, 0.9923, 0.9959, 0.9975, 0.9986, 0.9987, 0.9968, 0.9939, 0.9491, 0.8554, 0.2691, 0.1932]): _vg.add([_i], _w, 'REPLACE')
_vg = ob_cylinder.vertex_groups.new(name='FEET.L')
for _i, _w in zip([79, 81, 82, 83, 84, 85, 86, 87, 88, 94, 95, 96, 97, 98, 99, 100, 101, 102, 103, 104, 105, 106, 107, 152, 153, 154, 155], [0.001867, 0.06861, 0.1146, 0.1509, 0.1155, 0.2443, 0.7244, 0.878, 0.9179, 0.4814, 0.5031, 0.922, 0.9958, 0.9979, 0.5165, 0.5835, 0.8715, 1.006, 0.9971, 0.9996, 0.9994, 1.001, 0.9991, 0.0509, 0.1446, 0.7309, 0.8068]): _vg.add([_i], _w, 'REPLACE')
_vg = ob_cylinder.vertex_groups.new(name='LEG.R')
_vg = ob_cylinder.vertex_groups.new(name='TIBIA.R')
_vg = ob_cylinder.vertex_groups.new(name='FEET.R')
_m = ob_cylinder.modifiers.new('Mirror', 'MIRROR')
_m = ob_cylinder.modifiers.new('Armature', 'ARMATURE')
_m.object = ob_cyclist
ob_camera.location = (7.481, -6.508, 5.344)
ob_camera.rotation_euler = (1.109, 0.0, 0.8149)
ob_camera.lock_rotations_4d = False
ob_camera.empty_display_type = 'ARROWS'
ob_camera.color = (0.0, 0.0, 0.0, 0.0)
ob_camera.display_type = 'WIRE'
ob_camera.lineart.crease_threshold = 0.0

# ---- collection membership
col_collection_1.objects.link(ob_lamp)
col_collection_1.objects.link(ob_cyclist)
col_collection_1.objects.link(ob_cylinder)
col_collection_1.objects.link(ob_camera)

# ---- scene / render settings (as saved in the file)
scene.camera = ob_camera
scene.frame_start = 1; scene.frame_end = 250; scene.frame_set(1)
scene.render.engine = 'BLENDER_EEVEE_NEXT'
scene.render.resolution_percentage = 50
scene.render.dither_intensity = 0.0
scene.cycles.use_denoising = False
scene.cycles.samples = 128
scene.cycles.sampling_pattern = 'TABULATED_SOBOL'
scene.cycles.use_adaptive_sampling = False
scene.cycles.use_light_tree = False
scene.cycles.blur_glossy = 0.0
scene.cycles.sample_clamp_indirect = 0.0
scene.view_settings.view_transform = 'Standard'
bpy.context.view_layer.update()
